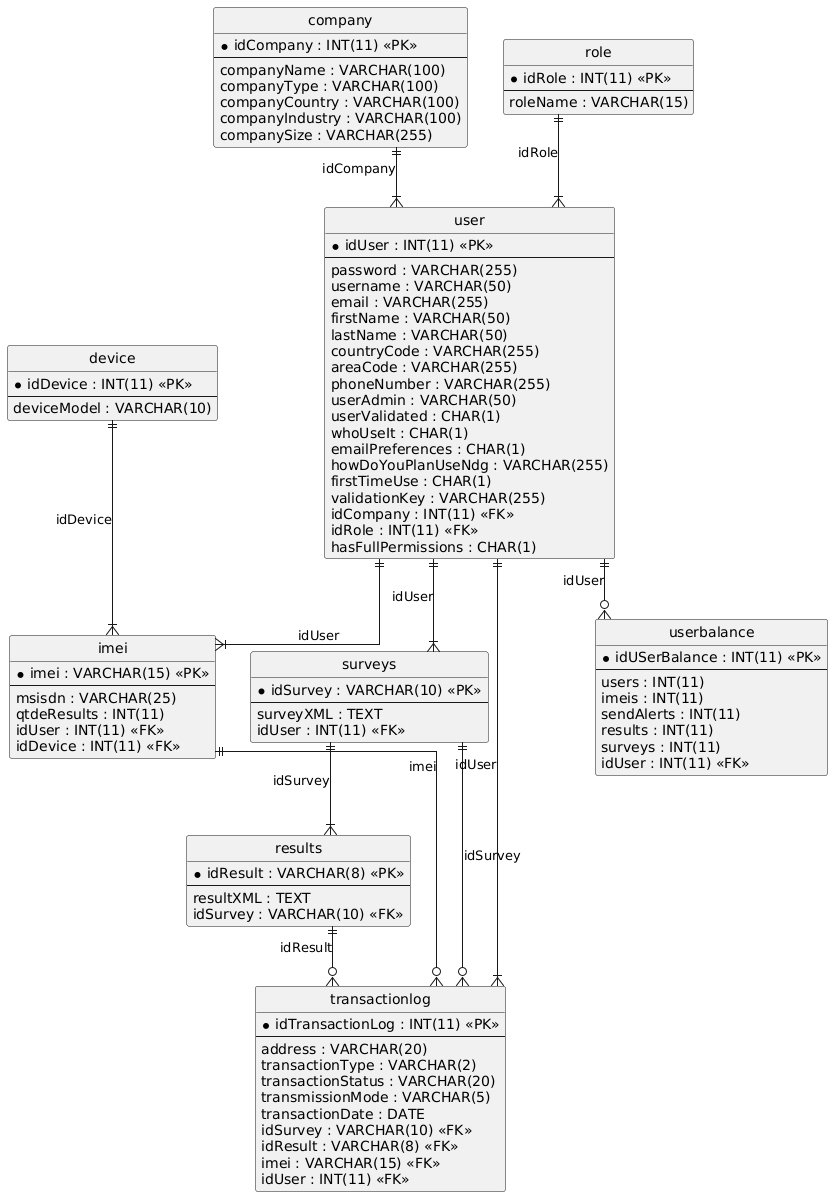

The diagram above was rendered by PlantUML. Its source (embedded in the PNG):
@startuml
hide circle
skinparam linetype ortho

entity "company" as company {
  * idCompany : INT(11) <<PK>>
  --
  companyName : VARCHAR(100)
  companyType : VARCHAR(100)
  companyCountry : VARCHAR(100)
  companyIndustry : VARCHAR(100)
  companySize : VARCHAR(255)
}

entity "device" as device {
  * idDevice : INT(11) <<PK>>
  --
  deviceModel : VARCHAR(10)
}

entity "role" as role {
  * idRole : INT(11) <<PK>>
  --
  roleName : VARCHAR(15)
}

entity "user" as user {
  * idUser : INT(11) <<PK>>
  --
  password : VARCHAR(255)
  username : VARCHAR(50)
  email : VARCHAR(255)
  firstName : VARCHAR(50)
  lastName : VARCHAR(50)
  countryCode : VARCHAR(255)
  areaCode : VARCHAR(255)
  phoneNumber : VARCHAR(255)
  userAdmin : VARCHAR(50)
  userValidated : CHAR(1)
  whoUseIt : CHAR(1)
  emailPreferences : CHAR(1)
  howDoYouPlanUseNdg : VARCHAR(255)
  firstTimeUse : CHAR(1)
  validationKey : VARCHAR(255)
  idCompany : INT(11) <<FK>>
  idRole : INT(11) <<FK>>
  hasFullPermissions : CHAR(1)
}

entity "imei" as imei {
  * imei : VARCHAR(15) <<PK>>
  --
  msisdn : VARCHAR(25)
  qtdeResults : INT(11)
  idUser : INT(11) <<FK>>
  idDevice : INT(11) <<FK>>
}

entity "surveys" as surveys {
  * idSurvey : VARCHAR(10) <<PK>>
  --
  surveyXML : TEXT
  idUser : INT(11) <<FK>>
}

entity "results" as results {
  * idResult : VARCHAR(8) <<PK>>
  --
  resultXML : TEXT
  idSurvey : VARCHAR(10) <<FK>>
}

entity "transactionlog" as transactionlog {
  * idTransactionLog : INT(11) <<PK>>
  --
  address : VARCHAR(20)
  transactionType : VARCHAR(2)
  transactionStatus : VARCHAR(20)
  transmissionMode : VARCHAR(5)
  transactionDate : DATE
  idSurvey : VARCHAR(10) <<FK>>
  idResult : VARCHAR(8) <<FK>>
  imei : VARCHAR(15) <<FK>>
  idUser : INT(11) <<FK>>
}

entity "userbalance" as userbalance {
  * idUSerBalance : INT(11) <<PK>>
  --
  users : INT(11)
  imeis : INT(11)
  sendAlerts : INT(11)
  results : INT(11)
  surveys : INT(11)
  idUser : INT(11) <<FK>>
}

company ||--|{ user : "idCompany"
role ||--|{ user : "idRole"
device ||--|{ imei : "idDevice"
user ||--|{ imei : "idUser"
user ||--|{ surveys : "idUser"
surveys ||--|{ results : "idSurvey"
results ||--o{ transactionlog : "idResult"
surveys ||--o{ transactionlog : "idSurvey"
user ||--|{ transactionlog : "idUser"
imei ||--o{ transactionlog : "imei"
user ||--o{ userbalance : "idUser"
@enduml